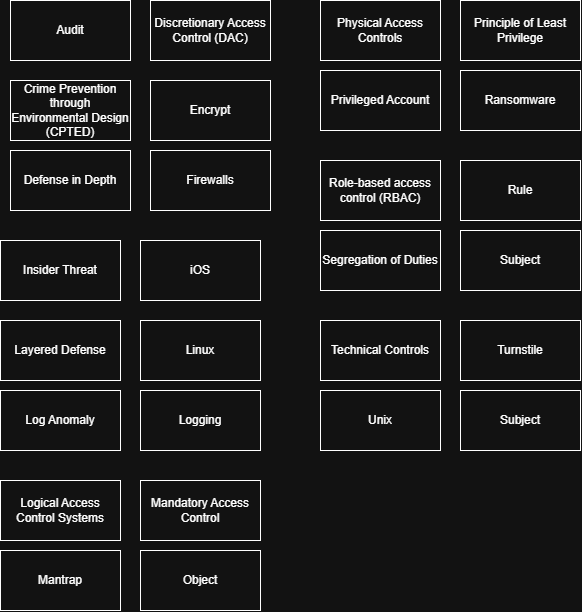

The diagram above was exported from draw.io. Its source (the exported page's mxGraphModel, read from the mxfile embedded in the PNG):
<mxGraphModel dx="993" dy="954" grid="1" gridSize="10" guides="1" tooltips="1" connect="1" arrows="1" fold="1" page="1" pageScale="1" pageWidth="850" pageHeight="1100" math="0" shadow="0">
  <root>
    <mxCell id="0" />
    <mxCell id="1" parent="0" />
    <UserObject label="Audit" tooltip="This shows the progression from a minor occurrence to a major breach" id="vW4bBwZLWko7UQOYLr3R-1">
      <mxCell style="whiteSpace=wrap;html=1;" vertex="1" parent="1">
        <mxGeometry x="220" y="180" width="120" height="60" as="geometry" />
      </mxCell>
    </UserObject>
    <UserObject label="Crime Prevention through Environmental Design (CPTED)" tooltip="This shows the progression from a minor occurrence to a major breach" id="vW4bBwZLWko7UQOYLr3R-2">
      <mxCell style="whiteSpace=wrap;html=1;" vertex="1" parent="1">
        <mxGeometry x="220" y="260" width="120" height="60" as="geometry" />
      </mxCell>
    </UserObject>
    <UserObject label="Defense in Depth" tooltip="This shows the progression from a minor occurrence to a major breach" id="vW4bBwZLWko7UQOYLr3R-3">
      <mxCell style="whiteSpace=wrap;html=1;" vertex="1" parent="1">
        <mxGeometry x="220" y="330" width="120" height="60" as="geometry" />
      </mxCell>
    </UserObject>
    <UserObject label="Discretionary Access Control (DAC)" tooltip="This shows the progression from a minor occurrence to a major breach" id="vW4bBwZLWko7UQOYLr3R-10">
      <mxCell style="whiteSpace=wrap;html=1;" vertex="1" parent="1">
        <mxGeometry x="360" y="180" width="120" height="60" as="geometry" />
      </mxCell>
    </UserObject>
    <UserObject label="Encrypt" tooltip="This shows the progression from a minor occurrence to a major breach" id="vW4bBwZLWko7UQOYLr3R-11">
      <mxCell style="whiteSpace=wrap;html=1;" vertex="1" parent="1">
        <mxGeometry x="360" y="260" width="120" height="60" as="geometry" />
      </mxCell>
    </UserObject>
    <UserObject label="Firewalls" tooltip="This shows the progression from a minor occurrence to a major breach" id="vW4bBwZLWko7UQOYLr3R-12">
      <mxCell style="whiteSpace=wrap;html=1;" vertex="1" parent="1">
        <mxGeometry x="360" y="330" width="120" height="60" as="geometry" />
      </mxCell>
    </UserObject>
    <UserObject label="Insider Threat" tooltip="This shows the progression from a minor occurrence to a major breach" id="vW4bBwZLWko7UQOYLr3R-13">
      <mxCell style="whiteSpace=wrap;html=1;" vertex="1" parent="1">
        <mxGeometry x="210" y="420" width="120" height="60" as="geometry" />
      </mxCell>
    </UserObject>
    <UserObject label="Layered Defense" tooltip="This shows the progression from a minor occurrence to a major breach" id="vW4bBwZLWko7UQOYLr3R-14">
      <mxCell style="whiteSpace=wrap;html=1;" vertex="1" parent="1">
        <mxGeometry x="210" y="500" width="120" height="60" as="geometry" />
      </mxCell>
    </UserObject>
    <UserObject label="Log Anomaly" tooltip="This shows the progression from a minor occurrence to a major breach" id="vW4bBwZLWko7UQOYLr3R-15">
      <mxCell style="whiteSpace=wrap;html=1;" vertex="1" parent="1">
        <mxGeometry x="210" y="570" width="120" height="60" as="geometry" />
      </mxCell>
    </UserObject>
    <UserObject label="iOS" tooltip="This shows the progression from a minor occurrence to a major breach" id="vW4bBwZLWko7UQOYLr3R-16">
      <mxCell style="whiteSpace=wrap;html=1;" vertex="1" parent="1">
        <mxGeometry x="350" y="420" width="120" height="60" as="geometry" />
      </mxCell>
    </UserObject>
    <UserObject label="Linux" tooltip="This shows the progression from a minor occurrence to a major breach" id="vW4bBwZLWko7UQOYLr3R-17">
      <mxCell style="whiteSpace=wrap;html=1;" vertex="1" parent="1">
        <mxGeometry x="350" y="500" width="120" height="60" as="geometry" />
      </mxCell>
    </UserObject>
    <UserObject label="Logging" tooltip="This shows the progression from a minor occurrence to a major breach" id="vW4bBwZLWko7UQOYLr3R-18">
      <mxCell style="whiteSpace=wrap;html=1;" vertex="1" parent="1">
        <mxGeometry x="350" y="570" width="120" height="60" as="geometry" />
      </mxCell>
    </UserObject>
    <UserObject label="Logical Access Control Systems" tooltip="This shows the progression from a minor occurrence to a major breach" id="vW4bBwZLWko7UQOYLr3R-31">
      <mxCell style="whiteSpace=wrap;html=1;" vertex="1" parent="1">
        <mxGeometry x="210" y="660" width="120" height="60" as="geometry" />
      </mxCell>
    </UserObject>
    <UserObject label="Mantrap" tooltip="This shows the progression from a minor occurrence to a major breach" id="vW4bBwZLWko7UQOYLr3R-32">
      <mxCell style="whiteSpace=wrap;html=1;" vertex="1" parent="1">
        <mxGeometry x="210" y="730" width="120" height="60" as="geometry" />
      </mxCell>
    </UserObject>
    <UserObject label="Mandatory Access Control" tooltip="This shows the progression from a minor occurrence to a major breach" id="vW4bBwZLWko7UQOYLr3R-33">
      <mxCell style="whiteSpace=wrap;html=1;" vertex="1" parent="1">
        <mxGeometry x="350" y="660" width="120" height="60" as="geometry" />
      </mxCell>
    </UserObject>
    <UserObject label="Object" tooltip="This shows the progression from a minor occurrence to a major breach" id="vW4bBwZLWko7UQOYLr3R-34">
      <mxCell style="whiteSpace=wrap;html=1;" vertex="1" parent="1">
        <mxGeometry x="350" y="730" width="120" height="60" as="geometry" />
      </mxCell>
    </UserObject>
    <UserObject label="Physical Access Controls" tooltip="This shows the progression from a minor occurrence to a major breach" id="vW4bBwZLWko7UQOYLr3R-35">
      <mxCell style="whiteSpace=wrap;html=1;" vertex="1" parent="1">
        <mxGeometry x="530" y="180" width="120" height="60" as="geometry" />
      </mxCell>
    </UserObject>
    <UserObject label="Privileged Account" tooltip="This shows the progression from a minor occurrence to a major breach" id="vW4bBwZLWko7UQOYLr3R-36">
      <mxCell style="whiteSpace=wrap;html=1;" vertex="1" parent="1">
        <mxGeometry x="530" y="250" width="120" height="60" as="geometry" />
      </mxCell>
    </UserObject>
    <UserObject label="Principle of Least Privilege" tooltip="This shows the progression from a minor occurrence to a major breach" id="vW4bBwZLWko7UQOYLr3R-37">
      <mxCell style="whiteSpace=wrap;html=1;" vertex="1" parent="1">
        <mxGeometry x="670" y="180" width="120" height="60" as="geometry" />
      </mxCell>
    </UserObject>
    <UserObject label="Ransomware" tooltip="This shows the progression from a minor occurrence to a major breach" id="vW4bBwZLWko7UQOYLr3R-38">
      <mxCell style="whiteSpace=wrap;html=1;" vertex="1" parent="1">
        <mxGeometry x="670" y="250" width="120" height="60" as="geometry" />
      </mxCell>
    </UserObject>
    <UserObject label="Role-based access control (RBAC)" tooltip="This shows the progression from a minor occurrence to a major breach" id="vW4bBwZLWko7UQOYLr3R-39">
      <mxCell style="whiteSpace=wrap;html=1;" vertex="1" parent="1">
        <mxGeometry x="530" y="340" width="120" height="60" as="geometry" />
      </mxCell>
    </UserObject>
    <UserObject label="Segregation of Duties" tooltip="This shows the progression from a minor occurrence to a major breach" id="vW4bBwZLWko7UQOYLr3R-40">
      <mxCell style="whiteSpace=wrap;html=1;" vertex="1" parent="1">
        <mxGeometry x="530" y="410" width="120" height="60" as="geometry" />
      </mxCell>
    </UserObject>
    <UserObject label="Rule" tooltip="This shows the progression from a minor occurrence to a major breach" id="vW4bBwZLWko7UQOYLr3R-41">
      <mxCell style="whiteSpace=wrap;html=1;" vertex="1" parent="1">
        <mxGeometry x="670" y="340" width="120" height="60" as="geometry" />
      </mxCell>
    </UserObject>
    <UserObject label="Subject" tooltip="This shows the progression from a minor occurrence to a major breach" id="vW4bBwZLWko7UQOYLr3R-42">
      <mxCell style="whiteSpace=wrap;html=1;" vertex="1" parent="1">
        <mxGeometry x="670" y="410" width="120" height="60" as="geometry" />
      </mxCell>
    </UserObject>
    <UserObject label="Technical Controls" tooltip="This shows the progression from a minor occurrence to a major breach" id="vW4bBwZLWko7UQOYLr3R-43">
      <mxCell style="whiteSpace=wrap;html=1;" vertex="1" parent="1">
        <mxGeometry x="530" y="500" width="120" height="60" as="geometry" />
      </mxCell>
    </UserObject>
    <UserObject label="Unix" tooltip="This shows the progression from a minor occurrence to a major breach" id="vW4bBwZLWko7UQOYLr3R-44">
      <mxCell style="whiteSpace=wrap;html=1;" vertex="1" parent="1">
        <mxGeometry x="530" y="570" width="120" height="60" as="geometry" />
      </mxCell>
    </UserObject>
    <UserObject label="Turnstile" tooltip="This shows the progression from a minor occurrence to a major breach" id="vW4bBwZLWko7UQOYLr3R-45">
      <mxCell style="whiteSpace=wrap;html=1;" vertex="1" parent="1">
        <mxGeometry x="670" y="500" width="120" height="60" as="geometry" />
      </mxCell>
    </UserObject>
    <UserObject label="Subject" tooltip="This shows the progression from a minor occurrence to a major breach" id="vW4bBwZLWko7UQOYLr3R-46">
      <mxCell style="whiteSpace=wrap;html=1;" vertex="1" parent="1">
        <mxGeometry x="670" y="570" width="120" height="60" as="geometry" />
      </mxCell>
    </UserObject>
  </root>
</mxGraphModel>